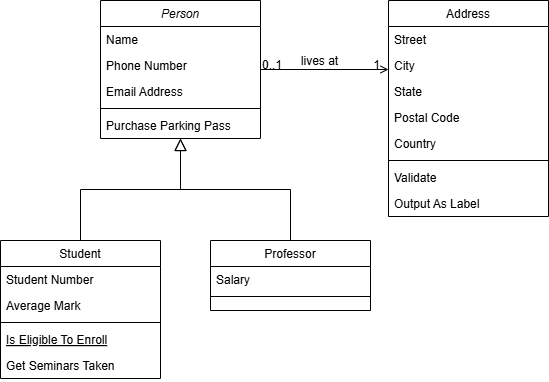

The diagram above was exported from draw.io. Its source (the exported page's mxGraphModel, read from the mxfile embedded in the PNG):
<mxGraphModel dx="1223" dy="871" grid="1" gridSize="10" guides="1" tooltips="1" connect="1" arrows="1" fold="1" page="1" pageScale="1" pageWidth="827" pageHeight="1169" math="0" shadow="0">
  <root>
    <mxCell id="WIyWlLk6GJQsqaUBKTNV-0" />
    <mxCell id="WIyWlLk6GJQsqaUBKTNV-1" parent="WIyWlLk6GJQsqaUBKTNV-0" />
    <mxCell id="zkfFHV4jXpPFQw0GAbJ--0" value="Person" style="swimlane;fontStyle=2;align=center;verticalAlign=top;childLayout=stackLayout;horizontal=1;startSize=26;horizontalStack=0;resizeParent=1;resizeLast=0;collapsible=1;marginBottom=0;rounded=0;shadow=0;strokeWidth=1;" parent="WIyWlLk6GJQsqaUBKTNV-1" vertex="1">
      <mxGeometry x="220" y="120" width="160" height="138" as="geometry">
        <mxRectangle x="230" y="140" width="160" height="26" as="alternateBounds" />
      </mxGeometry>
    </mxCell>
    <mxCell id="zkfFHV4jXpPFQw0GAbJ--1" value="Name" style="text;align=left;verticalAlign=top;spacingLeft=4;spacingRight=4;overflow=hidden;rotatable=0;points=[[0,0.5],[1,0.5]];portConstraint=eastwest;" parent="zkfFHV4jXpPFQw0GAbJ--0" vertex="1">
      <mxGeometry y="26" width="160" height="26" as="geometry" />
    </mxCell>
    <mxCell id="zkfFHV4jXpPFQw0GAbJ--2" value="Phone Number" style="text;align=left;verticalAlign=top;spacingLeft=4;spacingRight=4;overflow=hidden;rotatable=0;points=[[0,0.5],[1,0.5]];portConstraint=eastwest;rounded=0;shadow=0;html=0;" parent="zkfFHV4jXpPFQw0GAbJ--0" vertex="1">
      <mxGeometry y="52" width="160" height="26" as="geometry" />
    </mxCell>
    <mxCell id="zkfFHV4jXpPFQw0GAbJ--3" value="Email Address" style="text;align=left;verticalAlign=top;spacingLeft=4;spacingRight=4;overflow=hidden;rotatable=0;points=[[0,0.5],[1,0.5]];portConstraint=eastwest;rounded=0;shadow=0;html=0;" parent="zkfFHV4jXpPFQw0GAbJ--0" vertex="1">
      <mxGeometry y="78" width="160" height="26" as="geometry" />
    </mxCell>
    <mxCell id="zkfFHV4jXpPFQw0GAbJ--4" value="" style="line;html=1;strokeWidth=1;align=left;verticalAlign=middle;spacingTop=-1;spacingLeft=3;spacingRight=3;rotatable=0;labelPosition=right;points=[];portConstraint=eastwest;" parent="zkfFHV4jXpPFQw0GAbJ--0" vertex="1">
      <mxGeometry y="104" width="160" height="8" as="geometry" />
    </mxCell>
    <mxCell id="zkfFHV4jXpPFQw0GAbJ--5" value="Purchase Parking Pass" style="text;align=left;verticalAlign=top;spacingLeft=4;spacingRight=4;overflow=hidden;rotatable=0;points=[[0,0.5],[1,0.5]];portConstraint=eastwest;" parent="zkfFHV4jXpPFQw0GAbJ--0" vertex="1">
      <mxGeometry y="112" width="160" height="26" as="geometry" />
    </mxCell>
    <mxCell id="zkfFHV4jXpPFQw0GAbJ--6" value="Student" style="swimlane;fontStyle=0;align=center;verticalAlign=top;childLayout=stackLayout;horizontal=1;startSize=26;horizontalStack=0;resizeParent=1;resizeLast=0;collapsible=1;marginBottom=0;rounded=0;shadow=0;strokeWidth=1;" parent="WIyWlLk6GJQsqaUBKTNV-1" vertex="1">
      <mxGeometry x="120" y="360" width="160" height="138" as="geometry">
        <mxRectangle x="130" y="380" width="160" height="26" as="alternateBounds" />
      </mxGeometry>
    </mxCell>
    <mxCell id="zkfFHV4jXpPFQw0GAbJ--7" value="Student Number" style="text;align=left;verticalAlign=top;spacingLeft=4;spacingRight=4;overflow=hidden;rotatable=0;points=[[0,0.5],[1,0.5]];portConstraint=eastwest;" parent="zkfFHV4jXpPFQw0GAbJ--6" vertex="1">
      <mxGeometry y="26" width="160" height="26" as="geometry" />
    </mxCell>
    <mxCell id="zkfFHV4jXpPFQw0GAbJ--8" value="Average Mark" style="text;align=left;verticalAlign=top;spacingLeft=4;spacingRight=4;overflow=hidden;rotatable=0;points=[[0,0.5],[1,0.5]];portConstraint=eastwest;rounded=0;shadow=0;html=0;" parent="zkfFHV4jXpPFQw0GAbJ--6" vertex="1">
      <mxGeometry y="52" width="160" height="26" as="geometry" />
    </mxCell>
    <mxCell id="zkfFHV4jXpPFQw0GAbJ--9" value="" style="line;html=1;strokeWidth=1;align=left;verticalAlign=middle;spacingTop=-1;spacingLeft=3;spacingRight=3;rotatable=0;labelPosition=right;points=[];portConstraint=eastwest;" parent="zkfFHV4jXpPFQw0GAbJ--6" vertex="1">
      <mxGeometry y="78" width="160" height="8" as="geometry" />
    </mxCell>
    <mxCell id="zkfFHV4jXpPFQw0GAbJ--10" value="Is Eligible To Enroll" style="text;align=left;verticalAlign=top;spacingLeft=4;spacingRight=4;overflow=hidden;rotatable=0;points=[[0,0.5],[1,0.5]];portConstraint=eastwest;fontStyle=4" parent="zkfFHV4jXpPFQw0GAbJ--6" vertex="1">
      <mxGeometry y="86" width="160" height="26" as="geometry" />
    </mxCell>
    <mxCell id="zkfFHV4jXpPFQw0GAbJ--11" value="Get Seminars Taken" style="text;align=left;verticalAlign=top;spacingLeft=4;spacingRight=4;overflow=hidden;rotatable=0;points=[[0,0.5],[1,0.5]];portConstraint=eastwest;" parent="zkfFHV4jXpPFQw0GAbJ--6" vertex="1">
      <mxGeometry y="112" width="160" height="26" as="geometry" />
    </mxCell>
    <mxCell id="zkfFHV4jXpPFQw0GAbJ--12" value="" style="endArrow=block;endSize=10;endFill=0;shadow=0;strokeWidth=1;rounded=0;curved=0;edgeStyle=elbowEdgeStyle;elbow=vertical;" parent="WIyWlLk6GJQsqaUBKTNV-1" source="zkfFHV4jXpPFQw0GAbJ--6" target="zkfFHV4jXpPFQw0GAbJ--0" edge="1">
      <mxGeometry width="160" relative="1" as="geometry">
        <mxPoint x="200" y="203" as="sourcePoint" />
        <mxPoint x="200" y="203" as="targetPoint" />
      </mxGeometry>
    </mxCell>
    <mxCell id="zkfFHV4jXpPFQw0GAbJ--13" value="Professor" style="swimlane;fontStyle=0;align=center;verticalAlign=top;childLayout=stackLayout;horizontal=1;startSize=26;horizontalStack=0;resizeParent=1;resizeLast=0;collapsible=1;marginBottom=0;rounded=0;shadow=0;strokeWidth=1;" parent="WIyWlLk6GJQsqaUBKTNV-1" vertex="1">
      <mxGeometry x="330" y="360" width="160" height="70" as="geometry">
        <mxRectangle x="340" y="380" width="170" height="26" as="alternateBounds" />
      </mxGeometry>
    </mxCell>
    <mxCell id="zkfFHV4jXpPFQw0GAbJ--14" value="Salary" style="text;align=left;verticalAlign=top;spacingLeft=4;spacingRight=4;overflow=hidden;rotatable=0;points=[[0,0.5],[1,0.5]];portConstraint=eastwest;" parent="zkfFHV4jXpPFQw0GAbJ--13" vertex="1">
      <mxGeometry y="26" width="160" height="26" as="geometry" />
    </mxCell>
    <mxCell id="zkfFHV4jXpPFQw0GAbJ--15" value="" style="line;html=1;strokeWidth=1;align=left;verticalAlign=middle;spacingTop=-1;spacingLeft=3;spacingRight=3;rotatable=0;labelPosition=right;points=[];portConstraint=eastwest;" parent="zkfFHV4jXpPFQw0GAbJ--13" vertex="1">
      <mxGeometry y="52" width="160" height="8" as="geometry" />
    </mxCell>
    <mxCell id="zkfFHV4jXpPFQw0GAbJ--16" value="" style="endArrow=block;endSize=10;endFill=0;shadow=0;strokeWidth=1;rounded=0;curved=0;edgeStyle=elbowEdgeStyle;elbow=vertical;" parent="WIyWlLk6GJQsqaUBKTNV-1" source="zkfFHV4jXpPFQw0GAbJ--13" target="zkfFHV4jXpPFQw0GAbJ--0" edge="1">
      <mxGeometry width="160" relative="1" as="geometry">
        <mxPoint x="210" y="373" as="sourcePoint" />
        <mxPoint x="310" y="271" as="targetPoint" />
      </mxGeometry>
    </mxCell>
    <mxCell id="zkfFHV4jXpPFQw0GAbJ--17" value="Address" style="swimlane;fontStyle=0;align=center;verticalAlign=top;childLayout=stackLayout;horizontal=1;startSize=26;horizontalStack=0;resizeParent=1;resizeLast=0;collapsible=1;marginBottom=0;rounded=0;shadow=0;strokeWidth=1;" parent="WIyWlLk6GJQsqaUBKTNV-1" vertex="1">
      <mxGeometry x="508" y="120" width="160" height="216" as="geometry">
        <mxRectangle x="550" y="140" width="160" height="26" as="alternateBounds" />
      </mxGeometry>
    </mxCell>
    <mxCell id="zkfFHV4jXpPFQw0GAbJ--18" value="Street" style="text;align=left;verticalAlign=top;spacingLeft=4;spacingRight=4;overflow=hidden;rotatable=0;points=[[0,0.5],[1,0.5]];portConstraint=eastwest;" parent="zkfFHV4jXpPFQw0GAbJ--17" vertex="1">
      <mxGeometry y="26" width="160" height="26" as="geometry" />
    </mxCell>
    <mxCell id="zkfFHV4jXpPFQw0GAbJ--19" value="City" style="text;align=left;verticalAlign=top;spacingLeft=4;spacingRight=4;overflow=hidden;rotatable=0;points=[[0,0.5],[1,0.5]];portConstraint=eastwest;rounded=0;shadow=0;html=0;" parent="zkfFHV4jXpPFQw0GAbJ--17" vertex="1">
      <mxGeometry y="52" width="160" height="26" as="geometry" />
    </mxCell>
    <mxCell id="zkfFHV4jXpPFQw0GAbJ--20" value="State" style="text;align=left;verticalAlign=top;spacingLeft=4;spacingRight=4;overflow=hidden;rotatable=0;points=[[0,0.5],[1,0.5]];portConstraint=eastwest;rounded=0;shadow=0;html=0;" parent="zkfFHV4jXpPFQw0GAbJ--17" vertex="1">
      <mxGeometry y="78" width="160" height="26" as="geometry" />
    </mxCell>
    <mxCell id="zkfFHV4jXpPFQw0GAbJ--21" value="Postal Code" style="text;align=left;verticalAlign=top;spacingLeft=4;spacingRight=4;overflow=hidden;rotatable=0;points=[[0,0.5],[1,0.5]];portConstraint=eastwest;rounded=0;shadow=0;html=0;" parent="zkfFHV4jXpPFQw0GAbJ--17" vertex="1">
      <mxGeometry y="104" width="160" height="26" as="geometry" />
    </mxCell>
    <mxCell id="zkfFHV4jXpPFQw0GAbJ--22" value="Country" style="text;align=left;verticalAlign=top;spacingLeft=4;spacingRight=4;overflow=hidden;rotatable=0;points=[[0,0.5],[1,0.5]];portConstraint=eastwest;rounded=0;shadow=0;html=0;" parent="zkfFHV4jXpPFQw0GAbJ--17" vertex="1">
      <mxGeometry y="130" width="160" height="26" as="geometry" />
    </mxCell>
    <mxCell id="zkfFHV4jXpPFQw0GAbJ--23" value="" style="line;html=1;strokeWidth=1;align=left;verticalAlign=middle;spacingTop=-1;spacingLeft=3;spacingRight=3;rotatable=0;labelPosition=right;points=[];portConstraint=eastwest;" parent="zkfFHV4jXpPFQw0GAbJ--17" vertex="1">
      <mxGeometry y="156" width="160" height="8" as="geometry" />
    </mxCell>
    <mxCell id="zkfFHV4jXpPFQw0GAbJ--24" value="Validate" style="text;align=left;verticalAlign=top;spacingLeft=4;spacingRight=4;overflow=hidden;rotatable=0;points=[[0,0.5],[1,0.5]];portConstraint=eastwest;" parent="zkfFHV4jXpPFQw0GAbJ--17" vertex="1">
      <mxGeometry y="164" width="160" height="26" as="geometry" />
    </mxCell>
    <mxCell id="zkfFHV4jXpPFQw0GAbJ--25" value="Output As Label" style="text;align=left;verticalAlign=top;spacingLeft=4;spacingRight=4;overflow=hidden;rotatable=0;points=[[0,0.5],[1,0.5]];portConstraint=eastwest;" parent="zkfFHV4jXpPFQw0GAbJ--17" vertex="1">
      <mxGeometry y="190" width="160" height="26" as="geometry" />
    </mxCell>
    <mxCell id="zkfFHV4jXpPFQw0GAbJ--26" value="" style="endArrow=open;shadow=0;strokeWidth=1;rounded=0;curved=0;endFill=1;edgeStyle=elbowEdgeStyle;elbow=vertical;" parent="WIyWlLk6GJQsqaUBKTNV-1" source="zkfFHV4jXpPFQw0GAbJ--0" target="zkfFHV4jXpPFQw0GAbJ--17" edge="1">
      <mxGeometry x="0.5" y="41" relative="1" as="geometry">
        <mxPoint x="380" y="192" as="sourcePoint" />
        <mxPoint x="540" y="192" as="targetPoint" />
        <mxPoint x="-40" y="32" as="offset" />
      </mxGeometry>
    </mxCell>
    <mxCell id="zkfFHV4jXpPFQw0GAbJ--27" value="0..1" style="resizable=0;align=left;verticalAlign=bottom;labelBackgroundColor=none;fontSize=12;" parent="zkfFHV4jXpPFQw0GAbJ--26" connectable="0" vertex="1">
      <mxGeometry x="-1" relative="1" as="geometry">
        <mxPoint y="4" as="offset" />
      </mxGeometry>
    </mxCell>
    <mxCell id="zkfFHV4jXpPFQw0GAbJ--28" value="1" style="resizable=0;align=right;verticalAlign=bottom;labelBackgroundColor=none;fontSize=12;" parent="zkfFHV4jXpPFQw0GAbJ--26" connectable="0" vertex="1">
      <mxGeometry x="1" relative="1" as="geometry">
        <mxPoint x="-7" y="4" as="offset" />
      </mxGeometry>
    </mxCell>
    <mxCell id="zkfFHV4jXpPFQw0GAbJ--29" value="lives at" style="text;html=1;resizable=0;points=[];;align=center;verticalAlign=middle;labelBackgroundColor=none;rounded=0;shadow=0;strokeWidth=1;fontSize=12;" parent="zkfFHV4jXpPFQw0GAbJ--26" vertex="1" connectable="0">
      <mxGeometry x="0.5" y="49" relative="1" as="geometry">
        <mxPoint x="-38" y="40" as="offset" />
      </mxGeometry>
    </mxCell>
  </root>
</mxGraphModel>